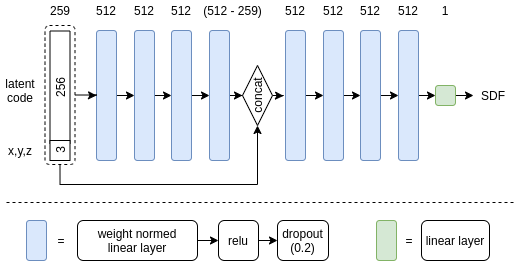

The diagram above was exported from draw.io. Its source (the exported page's mxGraphModel, read from the mxfile embedded in the PNG):
<mxGraphModel dx="1211" dy="652" grid="1" gridSize="10" guides="1" tooltips="1" connect="1" arrows="1" fold="1" page="1" pageScale="1" pageWidth="850" pageHeight="1100" math="0" shadow="0">
  <root>
    <mxCell id="0" />
    <mxCell id="1" parent="0" />
    <mxCell id="HFmZ71aZHjLMP3J0puyD-1" value="256" style="rounded=0;whiteSpace=wrap;html=1;rotation=-90;" vertex="1" parent="1">
      <mxGeometry x="27" y="347" width="113" height="20" as="geometry" />
    </mxCell>
    <mxCell id="HFmZ71aZHjLMP3J0puyD-2" value="3" style="rounded=0;whiteSpace=wrap;html=1;rotation=-90;" vertex="1" parent="1">
      <mxGeometry x="73.5" y="410" width="20" height="20" as="geometry" />
    </mxCell>
    <mxCell id="HFmZ71aZHjLMP3J0puyD-26" style="edgeStyle=orthogonalEdgeStyle;rounded=0;orthogonalLoop=1;jettySize=auto;html=1;exitX=1;exitY=0.5;exitDx=0;exitDy=0;entryX=0;entryY=0.5;entryDx=0;entryDy=0;" edge="1" parent="1" source="HFmZ71aZHjLMP3J0puyD-3" target="HFmZ71aZHjLMP3J0puyD-4">
      <mxGeometry relative="1" as="geometry" />
    </mxCell>
    <mxCell id="HFmZ71aZHjLMP3J0puyD-3" value="" style="rounded=1;whiteSpace=wrap;html=1;fillColor=#dae8fc;strokeColor=#6c8ebf;" vertex="1" parent="1">
      <mxGeometry x="120" y="300" width="20" height="130" as="geometry" />
    </mxCell>
    <mxCell id="HFmZ71aZHjLMP3J0puyD-27" style="edgeStyle=orthogonalEdgeStyle;rounded=0;orthogonalLoop=1;jettySize=auto;html=1;exitX=1;exitY=0.5;exitDx=0;exitDy=0;entryX=0;entryY=0.5;entryDx=0;entryDy=0;" edge="1" parent="1" source="HFmZ71aZHjLMP3J0puyD-4" target="HFmZ71aZHjLMP3J0puyD-5">
      <mxGeometry relative="1" as="geometry" />
    </mxCell>
    <mxCell id="HFmZ71aZHjLMP3J0puyD-4" value="" style="rounded=1;whiteSpace=wrap;html=1;fillColor=#dae8fc;strokeColor=#6c8ebf;" vertex="1" parent="1">
      <mxGeometry x="158" y="300" width="20" height="130" as="geometry" />
    </mxCell>
    <mxCell id="HFmZ71aZHjLMP3J0puyD-28" style="edgeStyle=orthogonalEdgeStyle;rounded=0;orthogonalLoop=1;jettySize=auto;html=1;exitX=1;exitY=0.5;exitDx=0;exitDy=0;entryX=0;entryY=0.5;entryDx=0;entryDy=0;" edge="1" parent="1" source="HFmZ71aZHjLMP3J0puyD-5" target="HFmZ71aZHjLMP3J0puyD-6">
      <mxGeometry relative="1" as="geometry" />
    </mxCell>
    <mxCell id="HFmZ71aZHjLMP3J0puyD-5" value="" style="rounded=1;whiteSpace=wrap;html=1;fillColor=#dae8fc;strokeColor=#6c8ebf;" vertex="1" parent="1">
      <mxGeometry x="195" y="300" width="20" height="130" as="geometry" />
    </mxCell>
    <mxCell id="HFmZ71aZHjLMP3J0puyD-31" style="edgeStyle=orthogonalEdgeStyle;rounded=0;orthogonalLoop=1;jettySize=auto;html=1;exitX=1;exitY=0.5;exitDx=0;exitDy=0;" edge="1" parent="1" source="HFmZ71aZHjLMP3J0puyD-6" target="HFmZ71aZHjLMP3J0puyD-30">
      <mxGeometry relative="1" as="geometry" />
    </mxCell>
    <mxCell id="HFmZ71aZHjLMP3J0puyD-6" value="" style="rounded=1;whiteSpace=wrap;html=1;fillColor=#dae8fc;strokeColor=#6c8ebf;" vertex="1" parent="1">
      <mxGeometry x="233" y="300" width="20" height="130" as="geometry" />
    </mxCell>
    <mxCell id="HFmZ71aZHjLMP3J0puyD-34" style="edgeStyle=orthogonalEdgeStyle;rounded=0;orthogonalLoop=1;jettySize=auto;html=1;exitX=1;exitY=0.5;exitDx=0;exitDy=0;entryX=0;entryY=0.5;entryDx=0;entryDy=0;" edge="1" parent="1" source="HFmZ71aZHjLMP3J0puyD-7" target="HFmZ71aZHjLMP3J0puyD-8">
      <mxGeometry relative="1" as="geometry" />
    </mxCell>
    <mxCell id="HFmZ71aZHjLMP3J0puyD-7" value="" style="rounded=1;whiteSpace=wrap;html=1;fillColor=#dae8fc;strokeColor=#6c8ebf;" vertex="1" parent="1">
      <mxGeometry x="309" y="300" width="20" height="130" as="geometry" />
    </mxCell>
    <mxCell id="HFmZ71aZHjLMP3J0puyD-35" style="edgeStyle=orthogonalEdgeStyle;rounded=0;orthogonalLoop=1;jettySize=auto;html=1;exitX=1;exitY=0.5;exitDx=0;exitDy=0;entryX=0;entryY=0.5;entryDx=0;entryDy=0;" edge="1" parent="1" source="HFmZ71aZHjLMP3J0puyD-8" target="HFmZ71aZHjLMP3J0puyD-9">
      <mxGeometry relative="1" as="geometry" />
    </mxCell>
    <mxCell id="HFmZ71aZHjLMP3J0puyD-8" value="" style="rounded=1;whiteSpace=wrap;html=1;fillColor=#dae8fc;strokeColor=#6c8ebf;" vertex="1" parent="1">
      <mxGeometry x="347" y="300" width="20" height="130" as="geometry" />
    </mxCell>
    <mxCell id="HFmZ71aZHjLMP3J0puyD-36" style="edgeStyle=orthogonalEdgeStyle;rounded=0;orthogonalLoop=1;jettySize=auto;html=1;exitX=1;exitY=0.5;exitDx=0;exitDy=0;entryX=0;entryY=0.5;entryDx=0;entryDy=0;" edge="1" parent="1" source="HFmZ71aZHjLMP3J0puyD-9" target="HFmZ71aZHjLMP3J0puyD-10">
      <mxGeometry relative="1" as="geometry" />
    </mxCell>
    <mxCell id="HFmZ71aZHjLMP3J0puyD-9" value="" style="rounded=1;whiteSpace=wrap;html=1;fillColor=#dae8fc;strokeColor=#6c8ebf;" vertex="1" parent="1">
      <mxGeometry x="384" y="300" width="20" height="130" as="geometry" />
    </mxCell>
    <mxCell id="HFmZ71aZHjLMP3J0puyD-37" style="edgeStyle=orthogonalEdgeStyle;rounded=0;orthogonalLoop=1;jettySize=auto;html=1;exitX=1;exitY=0.5;exitDx=0;exitDy=0;entryX=0;entryY=0.5;entryDx=0;entryDy=0;" edge="1" parent="1" source="HFmZ71aZHjLMP3J0puyD-10" target="HFmZ71aZHjLMP3J0puyD-11">
      <mxGeometry relative="1" as="geometry" />
    </mxCell>
    <mxCell id="HFmZ71aZHjLMP3J0puyD-10" value="" style="rounded=1;whiteSpace=wrap;html=1;fillColor=#dae8fc;strokeColor=#6c8ebf;" vertex="1" parent="1">
      <mxGeometry x="422" y="300" width="20" height="130" as="geometry" />
    </mxCell>
    <mxCell id="HFmZ71aZHjLMP3J0puyD-51" style="edgeStyle=orthogonalEdgeStyle;rounded=0;orthogonalLoop=1;jettySize=auto;html=1;exitX=1;exitY=0.5;exitDx=0;exitDy=0;strokeWidth=1;" edge="1" parent="1" source="HFmZ71aZHjLMP3J0puyD-11" target="HFmZ71aZHjLMP3J0puyD-47">
      <mxGeometry relative="1" as="geometry">
        <Array as="points">
          <mxPoint x="490" y="365" />
          <mxPoint x="490" y="365" />
        </Array>
      </mxGeometry>
    </mxCell>
    <mxCell id="HFmZ71aZHjLMP3J0puyD-11" value="" style="rounded=1;whiteSpace=wrap;html=1;fillColor=#d5e8d4;strokeColor=#82b366;" vertex="1" parent="1">
      <mxGeometry x="459" y="355" width="20" height="20" as="geometry" />
    </mxCell>
    <mxCell id="HFmZ71aZHjLMP3J0puyD-13" value="259" style="text;html=1;strokeColor=none;fillColor=none;align=center;verticalAlign=middle;whiteSpace=wrap;rounded=0;" vertex="1" parent="1">
      <mxGeometry x="63.5" y="270" width="40" height="20" as="geometry" />
    </mxCell>
    <mxCell id="HFmZ71aZHjLMP3J0puyD-16" value="512" style="text;html=1;strokeColor=none;fillColor=none;align=center;verticalAlign=middle;whiteSpace=wrap;rounded=0;" vertex="1" parent="1">
      <mxGeometry x="110" y="270" width="40" height="20" as="geometry" />
    </mxCell>
    <mxCell id="HFmZ71aZHjLMP3J0puyD-17" value="512" style="text;html=1;strokeColor=none;fillColor=none;align=center;verticalAlign=middle;whiteSpace=wrap;rounded=0;" vertex="1" parent="1">
      <mxGeometry x="148" y="270" width="40" height="20" as="geometry" />
    </mxCell>
    <mxCell id="HFmZ71aZHjLMP3J0puyD-18" value="512" style="text;html=1;strokeColor=none;fillColor=none;align=center;verticalAlign=middle;whiteSpace=wrap;rounded=0;" vertex="1" parent="1">
      <mxGeometry x="185" y="270" width="40" height="20" as="geometry" />
    </mxCell>
    <mxCell id="HFmZ71aZHjLMP3J0puyD-19" value="(512 - 259)" style="text;html=1;strokeColor=none;fillColor=none;align=center;verticalAlign=middle;whiteSpace=wrap;rounded=0;" vertex="1" parent="1">
      <mxGeometry x="223" y="270" width="67" height="20" as="geometry" />
    </mxCell>
    <mxCell id="HFmZ71aZHjLMP3J0puyD-20" value="512" style="text;html=1;strokeColor=none;fillColor=none;align=center;verticalAlign=middle;whiteSpace=wrap;rounded=0;" vertex="1" parent="1">
      <mxGeometry x="299" y="270" width="40" height="20" as="geometry" />
    </mxCell>
    <mxCell id="HFmZ71aZHjLMP3J0puyD-21" value="512" style="text;html=1;strokeColor=none;fillColor=none;align=center;verticalAlign=middle;whiteSpace=wrap;rounded=0;" vertex="1" parent="1">
      <mxGeometry x="337" y="270" width="40" height="20" as="geometry" />
    </mxCell>
    <mxCell id="HFmZ71aZHjLMP3J0puyD-22" value="512" style="text;html=1;strokeColor=none;fillColor=none;align=center;verticalAlign=middle;whiteSpace=wrap;rounded=0;" vertex="1" parent="1">
      <mxGeometry x="374" y="270" width="40" height="20" as="geometry" />
    </mxCell>
    <mxCell id="HFmZ71aZHjLMP3J0puyD-23" value="512" style="text;html=1;strokeColor=none;fillColor=none;align=center;verticalAlign=middle;whiteSpace=wrap;rounded=0;" vertex="1" parent="1">
      <mxGeometry x="412" y="270" width="40" height="20" as="geometry" />
    </mxCell>
    <mxCell id="HFmZ71aZHjLMP3J0puyD-24" value="1" style="text;html=1;strokeColor=none;fillColor=none;align=center;verticalAlign=middle;whiteSpace=wrap;rounded=0;" vertex="1" parent="1">
      <mxGeometry x="449" y="270" width="40" height="20" as="geometry" />
    </mxCell>
    <mxCell id="HFmZ71aZHjLMP3J0puyD-33" style="edgeStyle=orthogonalEdgeStyle;rounded=0;orthogonalLoop=1;jettySize=auto;html=1;exitX=0.5;exitY=1;exitDx=0;exitDy=0;entryX=-0.1;entryY=0.503;entryDx=0;entryDy=0;entryPerimeter=0;" edge="1" parent="1" source="HFmZ71aZHjLMP3J0puyD-30" target="HFmZ71aZHjLMP3J0puyD-7">
      <mxGeometry relative="1" as="geometry" />
    </mxCell>
    <mxCell id="HFmZ71aZHjLMP3J0puyD-30" value="concat" style="rhombus;whiteSpace=wrap;html=1;rotation=-90;" vertex="1" parent="1">
      <mxGeometry x="251" y="350" width="60" height="30" as="geometry" />
    </mxCell>
    <mxCell id="HFmZ71aZHjLMP3J0puyD-39" style="edgeStyle=orthogonalEdgeStyle;rounded=0;orthogonalLoop=1;jettySize=auto;html=1;exitX=1;exitY=0.5;exitDx=0;exitDy=0;entryX=0;entryY=0.5;entryDx=0;entryDy=0;" edge="1" parent="1" source="HFmZ71aZHjLMP3J0puyD-38" target="HFmZ71aZHjLMP3J0puyD-3">
      <mxGeometry relative="1" as="geometry" />
    </mxCell>
    <mxCell id="HFmZ71aZHjLMP3J0puyD-40" style="edgeStyle=orthogonalEdgeStyle;rounded=0;orthogonalLoop=1;jettySize=auto;html=1;exitX=0.5;exitY=1;exitDx=0;exitDy=0;entryX=0;entryY=0.5;entryDx=0;entryDy=0;" edge="1" parent="1" source="HFmZ71aZHjLMP3J0puyD-38" target="HFmZ71aZHjLMP3J0puyD-30">
      <mxGeometry relative="1" as="geometry" />
    </mxCell>
    <mxCell id="HFmZ71aZHjLMP3J0puyD-38" value="" style="rounded=1;whiteSpace=wrap;html=1;fillColor=none;dashed=1;" vertex="1" parent="1">
      <mxGeometry x="68.5" y="295" width="30" height="139" as="geometry" />
    </mxCell>
    <mxCell id="HFmZ71aZHjLMP3J0puyD-41" value="x,y,z" style="text;html=1;strokeColor=none;fillColor=none;align=center;verticalAlign=middle;whiteSpace=wrap;rounded=0;dashed=1;" vertex="1" parent="1">
      <mxGeometry x="23.5" y="410" width="40" height="20" as="geometry" />
    </mxCell>
    <mxCell id="HFmZ71aZHjLMP3J0puyD-42" value="latent code" style="text;html=1;strokeColor=none;fillColor=none;align=center;verticalAlign=middle;whiteSpace=wrap;rounded=0;dashed=1;" vertex="1" parent="1">
      <mxGeometry x="23.5" y="350" width="40" height="20" as="geometry" />
    </mxCell>
    <mxCell id="HFmZ71aZHjLMP3J0puyD-43" value="" style="rounded=1;whiteSpace=wrap;html=1;fillColor=#dae8fc;strokeColor=#6c8ebf;" vertex="1" parent="1">
      <mxGeometry x="50" y="490" width="20" height="40" as="geometry" />
    </mxCell>
    <mxCell id="HFmZ71aZHjLMP3J0puyD-44" value="" style="endArrow=none;dashed=1;html=1;strokeWidth=1;" edge="1" parent="1">
      <mxGeometry width="50" height="50" relative="1" as="geometry">
        <mxPoint x="30" y="472" as="sourcePoint" />
        <mxPoint x="540" y="472" as="targetPoint" />
      </mxGeometry>
    </mxCell>
    <mxCell id="HFmZ71aZHjLMP3J0puyD-47" value="SDF" style="text;html=1;strokeColor=none;fillColor=none;align=center;verticalAlign=middle;whiteSpace=wrap;rounded=0;dashed=1;" vertex="1" parent="1">
      <mxGeometry x="497" y="355" width="40" height="20" as="geometry" />
    </mxCell>
    <mxCell id="HFmZ71aZHjLMP3J0puyD-53" value="=" style="text;html=1;strokeColor=none;fillColor=none;align=center;verticalAlign=middle;whiteSpace=wrap;rounded=0;dashed=1;" vertex="1" parent="1">
      <mxGeometry x="65" y="500" width="40" height="20" as="geometry" />
    </mxCell>
    <mxCell id="HFmZ71aZHjLMP3J0puyD-58" style="edgeStyle=orthogonalEdgeStyle;rounded=0;orthogonalLoop=1;jettySize=auto;html=1;exitX=1;exitY=0.5;exitDx=0;exitDy=0;entryX=0;entryY=0.5;entryDx=0;entryDy=0;strokeWidth=1;" edge="1" parent="1" source="HFmZ71aZHjLMP3J0puyD-54" target="HFmZ71aZHjLMP3J0puyD-56">
      <mxGeometry relative="1" as="geometry" />
    </mxCell>
    <mxCell id="HFmZ71aZHjLMP3J0puyD-54" value="weight normed&lt;br&gt;linear layer" style="rounded=1;whiteSpace=wrap;html=1;" vertex="1" parent="1">
      <mxGeometry x="101" y="490" width="120" height="40" as="geometry" />
    </mxCell>
    <mxCell id="HFmZ71aZHjLMP3J0puyD-59" style="edgeStyle=orthogonalEdgeStyle;rounded=0;orthogonalLoop=1;jettySize=auto;html=1;exitX=1;exitY=0.5;exitDx=0;exitDy=0;entryX=0;entryY=0.5;entryDx=0;entryDy=0;strokeWidth=1;" edge="1" parent="1" source="HFmZ71aZHjLMP3J0puyD-56" target="HFmZ71aZHjLMP3J0puyD-57">
      <mxGeometry relative="1" as="geometry" />
    </mxCell>
    <mxCell id="HFmZ71aZHjLMP3J0puyD-56" value="relu" style="rounded=1;whiteSpace=wrap;html=1;" vertex="1" parent="1">
      <mxGeometry x="242" y="490" width="40" height="40" as="geometry" />
    </mxCell>
    <mxCell id="HFmZ71aZHjLMP3J0puyD-57" value="dropout&lt;br&gt;(0.2)" style="rounded=1;whiteSpace=wrap;html=1;" vertex="1" parent="1">
      <mxGeometry x="301" y="490" width="51" height="40" as="geometry" />
    </mxCell>
    <mxCell id="HFmZ71aZHjLMP3J0puyD-60" value="" style="rounded=1;whiteSpace=wrap;html=1;fillColor=#d5e8d4;strokeColor=#82b366;" vertex="1" parent="1">
      <mxGeometry x="400" y="490" width="20" height="40" as="geometry" />
    </mxCell>
    <mxCell id="HFmZ71aZHjLMP3J0puyD-61" value="=" style="text;html=1;strokeColor=none;fillColor=none;align=center;verticalAlign=middle;whiteSpace=wrap;rounded=0;dashed=1;" vertex="1" parent="1">
      <mxGeometry x="413" y="500" width="40" height="20" as="geometry" />
    </mxCell>
    <mxCell id="HFmZ71aZHjLMP3J0puyD-62" value="linear layer" style="rounded=1;whiteSpace=wrap;html=1;" vertex="1" parent="1">
      <mxGeometry x="445" y="490" width="68" height="40" as="geometry" />
    </mxCell>
  </root>
</mxGraphModel>